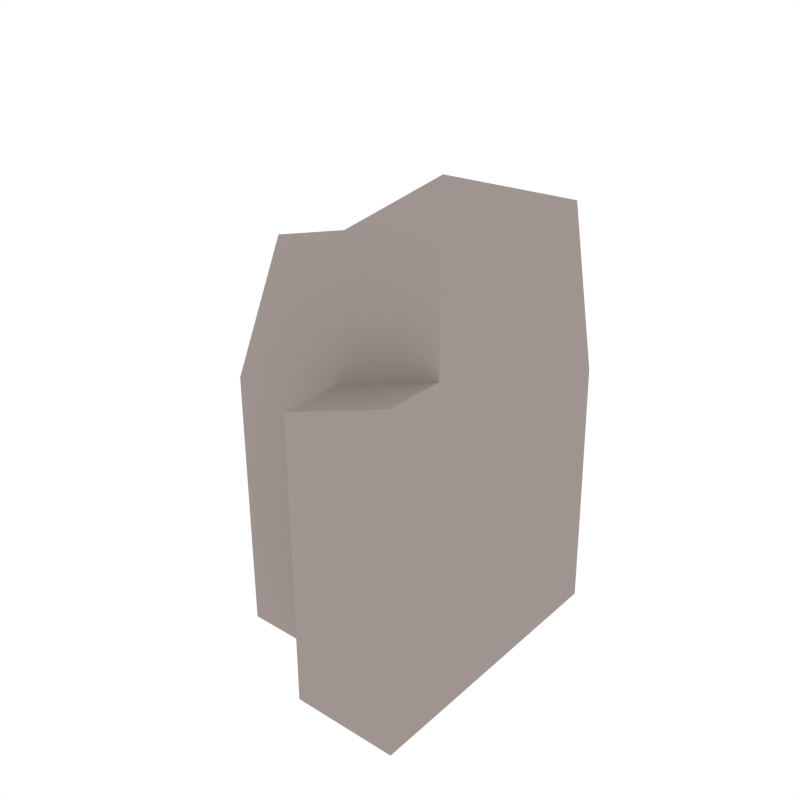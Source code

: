 # Source: Rock4.blend  (saved by Blender 2.79.0; exported with 4.5.12 LTS)
import bpy
from mathutils import Matrix  # noqa: F401  (used for matrix-valued properties, if any)

bpy.ops.wm.read_factory_settings(use_empty=True)
scene = bpy.context.scene
scene.name = 'Scene'

# ---- collections
col_collection_1 = bpy.data.collections.new('Collection 1'); scene.collection.children.link(col_collection_1)

# ---- materials (node trees are filled in below, after node groups)
mat_grey = bpy.data.materials.new('Grey')
mat_grey.alpha_threshold = 0.0
mat_grey.diffuse_color = (0.3506, 0.2979, 0.2801, 1.0)
mat_grey.roughness = 0.5

# ---- material node trees

# ---- world
world_world = bpy.data.worlds.new('World'); scene.world = world_world
world_world.color = (1.0, 1.0, 1.0)
world_world.use_sun_shadow = False
world_world.sun_shadow_jitter_overblur = 0.0
world_world.cycles.sampling_method = 'NONE'
world_world.cycles.sample_map_resolution = 256

# ---- meshes
me_cube_009 = bpy.data.meshes.new('Cube.009')
me_cube_009.from_pydata([(0.1753, -0.1382, -0.01463), (-0.1753, -0.1382, -0.01463), (0.1753, 0.2299, -0.01463), (-0.1753, 0.2299, -0.01463), (0.1753, -0.1382, 0.7527), (-0.0834, -0.1382, 0.6295), (0.1753, 0.1453, 0.6578), (-0.1014, 0.1453, 0.5474), (0.1753, 0.2146, 0.3912), (-0.1753, 0.2146, 0.2945), (0.1753, -0.1382, 0.5046), (-0.1753, -0.1382, 0.4013), (0.006079, -0.1382, -0.01463), (0.006079, 0.2299, -0.01463), (0.006079, 0.1453, 0.594), (0.006079, -0.1382, 0.6444), (0.006079, -0.1382, 0.4449), (0.006079, 0.2146, 0.3353), (0.006079, -0.2299, 0.1734), (0.006079, -0.2299, -0.01463), (0.1753, 0.2238, 0.1588), (-0.1753, -0.1382, 0.1405), (-0.1753, 0.2238, 0.07936), (0.1753, -0.1382, 0.2185), (0.006079, 0.2238, 0.1129), (0.006079, -0.1382, 0.1734), (0.1753, -0.2299, -0.01463), (0.006079, -0.2299, 0.4449), (0.1753, -0.2299, 0.5046), (0.1753, -0.2299, 0.2185)], [], [(12, 1, 3, 13), (17, 9, 7, 14), (14, 7, 5, 15), (25, 21, 1, 12), (8, 6, 4, 10), (22, 3, 1, 21), (7, 9, 11, 5), (20, 8, 10, 23), (15, 5, 11, 16), (24, 22, 9, 17), (20, 24, 17, 8), (0, 23, 29, 26), (10, 16, 27, 28), (6, 14, 4), (8, 17, 14, 6), (0, 12, 13, 2), (4, 15, 16, 10), (23, 10, 28, 29), (12, 0, 26, 19), (2, 13, 24, 20), (13, 3, 22, 24), (2, 20, 23, 0), (9, 22, 21, 11), (16, 11, 21, 25), (16, 25, 18, 27), (25, 12, 19, 18), (18, 19, 26, 29), (28, 27, 18, 29), (4, 14, 15)])
me_cube_009.materials.append(mat_grey)
me_cube_009.use_remesh_preserve_volume = False
me_cube_009.use_remesh_preserve_attributes = False
me_cube_009.use_mirror_vertex_groups = False
me_cube_009.update()

# ---- objects
ob_rock4 = bpy.data.objects.new('Rock4', me_cube_009)

# ---- transforms, parenting, visibility, modifiers, constraints
ob_rock4.location = (0.0, 0.0, 0.0)
ob_rock4.lineart.crease_threshold = 0.0

# ---- collection membership
col_collection_1.objects.link(ob_rock4)

# ---- scene / render settings (as saved in the file)
scene.frame_start = 1; scene.frame_end = 250; scene.frame_set(0)
scene.render.engine = 'CYCLES'
scene.render.resolution_x = 1000
scene.render.resolution_y = 1000
scene.render.dither_intensity = 0.0
scene.cycles.samples = 200
scene.cycles.sampling_pattern = 'TABULATED_SOBOL'
scene.cycles.light_sampling_threshold = 0.0
scene.cycles.use_adaptive_sampling = False
scene.cycles.use_light_tree = False
scene.cycles.caustics_reflective = False
scene.cycles.caustics_refractive = False
scene.cycles.blur_glossy = 0.0
scene.cycles.max_bounces = 2
scene.cycles.pixel_filter_type = 'GAUSSIAN'
scene.cycles.sample_clamp_indirect = 0.0
scene.view_settings.view_transform = 'Standard'
bpy.context.view_layer.update()

# ---- added for rendering (the .blend has no active camera): camera
cam_auto = bpy.data.cameras.new('AutoCamera')
cam_auto.lens = 50.0
cam_auto.sensor_width = 36.0
cam_auto.clip_end = 1000.0
ob_auto_camera = bpy.data.objects.new('AutoCamera', cam_auto)
scene.collection.objects.link(ob_auto_camera)
ob_auto_camera.location = (0.888907, -1.06669, 1.08015)
ob_auto_camera.rotation_euler = (1.09748, -7.21219e-08, 0.694738)
scene.camera = ob_auto_camera
bpy.context.view_layer.update()
